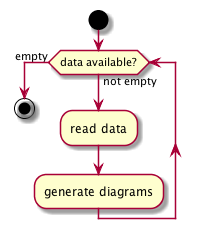

The diagram above was rendered by PlantUML. Its source (embedded in the PNG):
@startuml
start
  while (data available?) is (not empty)
    :read data;
    :generate diagrams;
  end while (empty)
stop
@enduml